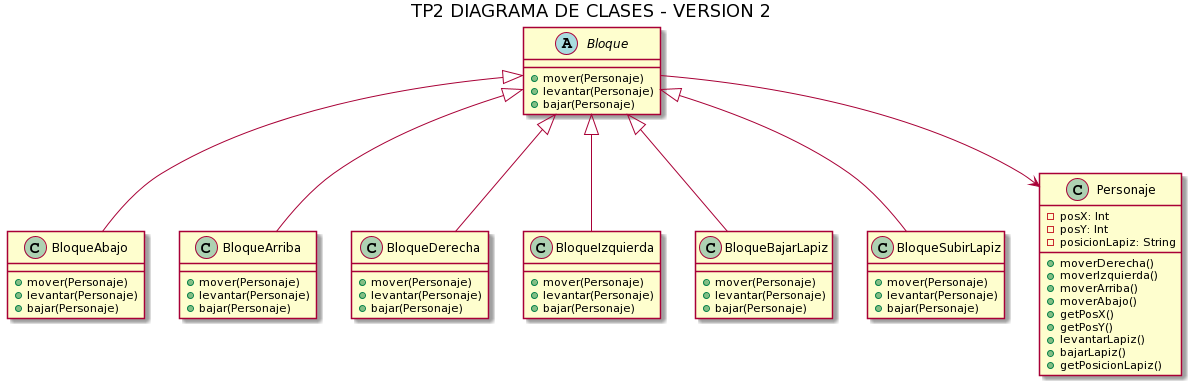

The diagram above was rendered by PlantUML. Its source (embedded in the PNG):
@startuml
title TP2 DIAGRAMA DE CLASES - VERSION 2

abstract class Bloque
Bloque : +mover(Personaje)
Bloque : +levantar(Personaje)
Bloque : +bajar(Personaje)

Bloque <|-- BloqueAbajo
BloqueAbajo : +mover(Personaje)
BloqueAbajo : +levantar(Personaje)
BloqueAbajo : +bajar(Personaje)

Bloque <|-- BloqueArriba
BloqueArriba : +mover(Personaje)
BloqueArriba : +levantar(Personaje)
BloqueArriba : +bajar(Personaje)

Bloque <|-- BloqueDerecha 
BloqueDerecha : +mover(Personaje)
BloqueDerecha : +levantar(Personaje)
BloqueDerecha : +bajar(Personaje)

Bloque <|-- BloqueIzquierda 
BloqueIzquierda : +mover(Personaje)
BloqueIzquierda : +levantar(Personaje)
BloqueIzquierda : +bajar(Personaje)

Bloque <|-- BloqueBajarLapiz 
BloqueBajarLapiz : +mover(Personaje)
BloqueBajarLapiz : +levantar(Personaje)
BloqueBajarLapiz : +bajar(Personaje)

Bloque <|-- BloqueSubirLapiz 
BloqueSubirLapiz : +mover(Personaje)
BloqueSubirLapiz : +levantar(Personaje)
BloqueSubirLapiz : +bajar(Personaje)

Personaje : -posX: Int
Personaje : -posY: Int
Personaje : -posicionLapiz: String


Personaje : +moverDerecha()
Personaje : +moverIzquierda()
Personaje : +moverArriba()
Personaje : +moverAbajo()

Personaje : +getPosX()
Personaje : +getPosY()

Personaje : +levantarLapiz()
Personaje : +bajarLapiz()
Personaje : +getPosicionLapiz()

Bloque --> Personaje
@enduml